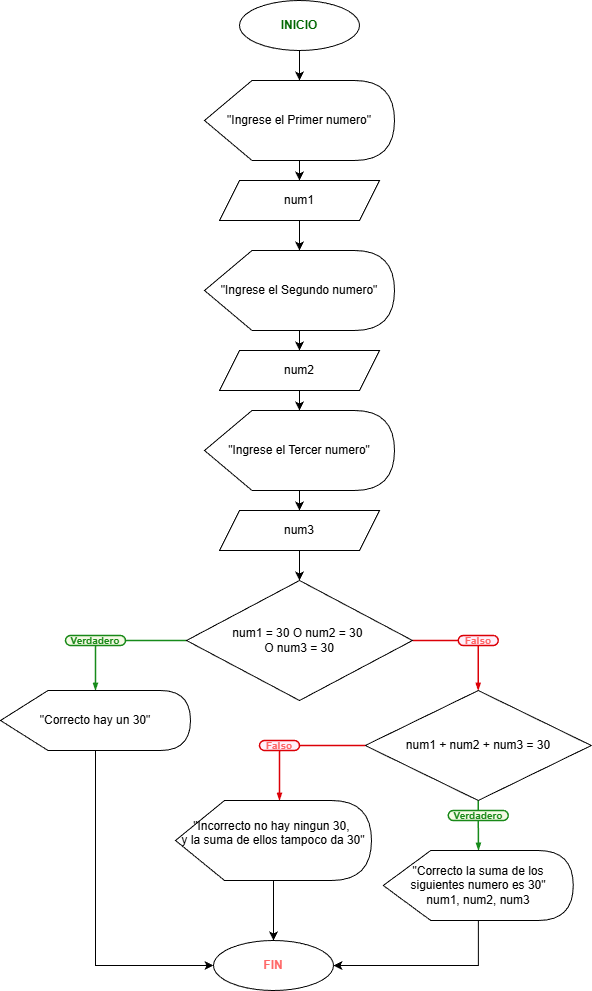

The diagram above was exported from draw.io. Its source (the exported page's mxGraphModel, read from the mxfile embedded in the PNG):
<mxGraphModel dx="1534" dy="1334" grid="1" gridSize="10" guides="1" tooltips="1" connect="1" arrows="1" fold="1" page="1" pageScale="1" pageWidth="827" pageHeight="1169" math="0" shadow="0">
  <root>
    <mxCell id="WIyWlLk6GJQsqaUBKTNV-0" />
    <mxCell id="WIyWlLk6GJQsqaUBKTNV-1" parent="WIyWlLk6GJQsqaUBKTNV-0" />
    <mxCell id="zNSq0dZpGA5ARyrEvIF6-2" edge="1" parent="WIyWlLk6GJQsqaUBKTNV-1" source="zNSq0dZpGA5ARyrEvIF6-0" style="edgeStyle=orthogonalEdgeStyle;rounded=0;orthogonalLoop=1;jettySize=auto;html=1;" value="">
      <mxGeometry relative="1" as="geometry">
        <mxPoint x="414.0344827586207" y="159.9999999999999" as="targetPoint" />
      </mxGeometry>
    </mxCell>
    <mxCell id="zNSq0dZpGA5ARyrEvIF6-0" parent="WIyWlLk6GJQsqaUBKTNV-1" style="ellipse;whiteSpace=wrap;html=1;" value="&lt;font style=&quot;color: rgb(0, 102, 0);&quot;&gt;&lt;b&gt;INICIO&lt;/b&gt;&lt;/font&gt;" vertex="1">
      <mxGeometry height="50" width="120" x="354" y="80" as="geometry" />
    </mxCell>
    <mxCell id="zNSq0dZpGA5ARyrEvIF6-80" parent="WIyWlLk6GJQsqaUBKTNV-1" style="ellipse;whiteSpace=wrap;html=1;" value="&lt;font style=&quot;color: rgb(255, 102, 102);&quot;&gt;&lt;b style=&quot;&quot;&gt;FIN&lt;/b&gt;&lt;/font&gt;" vertex="1">
      <mxGeometry height="50" width="120" x="328" y="1020" as="geometry" />
    </mxCell>
    <mxCell id="XxDPVg4o0Idd0YeI9EHs-7" parent="WIyWlLk6GJQsqaUBKTNV-1" style="rounded=1;whiteSpace=wrap;html=1;arcSize=50;strokeColor=#188918;fillColor=#f5fae5;fontColor=#266f3a;strokeWidth=1.5;" value="&lt;p style=&quot;line-height: 114%;&quot;&gt;&lt;font color=&quot;#188918&quot; size=&quot;1&quot;&gt;&lt;b style=&quot;&quot;&gt;Verdadero&lt;/b&gt;&lt;/font&gt;&lt;/p&gt;" vertex="1">
      <mxGeometry height="10" width="60" x="180" y="715" as="geometry" />
    </mxCell>
    <mxCell id="XxDPVg4o0Idd0YeI9EHs-8" edge="1" parent="WIyWlLk6GJQsqaUBKTNV-1" source="XxDPVg4o0Idd0YeI9EHs-29" style="endArrow=none;html=1;rounded=0;entryX=1;entryY=0.5;entryDx=0;entryDy=0;strokeColor=#178b1b;strokeWidth=1.5;exitX=0;exitY=0.5;exitDx=0;exitDy=0;" target="XxDPVg4o0Idd0YeI9EHs-7" value="">
      <mxGeometry height="50" relative="1" width="50" as="geometry">
        <mxPoint x="288.5" y="724.9999999999998" as="sourcePoint" />
        <mxPoint x="130" y="788" as="targetPoint" />
      </mxGeometry>
    </mxCell>
    <mxCell id="XxDPVg4o0Idd0YeI9EHs-9" edge="1" parent="WIyWlLk6GJQsqaUBKTNV-1" source="XxDPVg4o0Idd0YeI9EHs-7" style="endArrow=blockThin;html=1;rounded=0;strokeColor=#178b1b;strokeWidth=1.5;exitX=0.5;exitY=1;exitDx=0;exitDy=0;endFill=1;endSize=4;startSize=4;" target="XxDPVg4o0Idd0YeI9EHs-39" value="">
      <mxGeometry height="50" relative="1" width="50" as="geometry">
        <mxPoint x="155" y="797.95" as="sourcePoint" />
        <mxPoint x="210" y="765" as="targetPoint" />
      </mxGeometry>
    </mxCell>
    <mxCell id="XxDPVg4o0Idd0YeI9EHs-10" parent="WIyWlLk6GJQsqaUBKTNV-1" style="rounded=1;whiteSpace=wrap;html=1;arcSize=50;strokeColor=#DC0007;fillColor=#fff0fa;fontColor=#266f3a;strokeWidth=1.5;" value="&lt;p style=&quot;line-height: 114%;&quot;&gt;&lt;font size=&quot;1&quot; style=&quot;color: rgb(255, 102, 102);&quot;&gt;&lt;b style=&quot;&quot;&gt;Falso&lt;/b&gt;&lt;/font&gt;&lt;/p&gt;" vertex="1">
      <mxGeometry height="10" width="40" x="572.75" y="715" as="geometry" />
    </mxCell>
    <mxCell id="XxDPVg4o0Idd0YeI9EHs-11" edge="1" parent="WIyWlLk6GJQsqaUBKTNV-1" style="endArrow=none;html=1;rounded=0;entryX=0;entryY=0.5;entryDx=0;entryDy=0;strokeColor=#DC0007;strokeWidth=1.5;exitX=1;exitY=0.5;exitDx=0;exitDy=0;" target="XxDPVg4o0Idd0YeI9EHs-10" value="">
      <mxGeometry height="50" relative="1" width="50" as="geometry">
        <Array as="points" />
        <mxPoint x="527" y="719.9999999999998" as="sourcePoint" />
        <mxPoint x="423" y="1000" as="targetPoint" />
      </mxGeometry>
    </mxCell>
    <mxCell id="XxDPVg4o0Idd0YeI9EHs-12" edge="1" parent="WIyWlLk6GJQsqaUBKTNV-1" source="XxDPVg4o0Idd0YeI9EHs-10" style="endArrow=blockThin;html=1;rounded=0;strokeColor=#DC0007;strokeWidth=1.5;exitX=0.5;exitY=1;exitDx=0;exitDy=0;endFill=1;endSize=4;startSize=4;entryX=0.5;entryY=0;entryDx=0;entryDy=0;" value="">
      <mxGeometry height="50" relative="1" width="50" as="geometry">
        <mxPoint x="278.74985000000004" y="1030.09" as="sourcePoint" />
        <mxPoint x="592.75" y="770" as="targetPoint" />
      </mxGeometry>
    </mxCell>
    <mxCell id="XxDPVg4o0Idd0YeI9EHs-19" edge="1" parent="WIyWlLk6GJQsqaUBKTNV-1" source="XxDPVg4o0Idd0YeI9EHs-15" style="edgeStyle=orthogonalEdgeStyle;rounded=0;orthogonalLoop=1;jettySize=auto;html=1;" value="">
      <mxGeometry relative="1" as="geometry">
        <mxPoint x="414" y="260" as="targetPoint" />
      </mxGeometry>
    </mxCell>
    <mxCell id="XxDPVg4o0Idd0YeI9EHs-15" parent="WIyWlLk6GJQsqaUBKTNV-1" style="shape=display;whiteSpace=wrap;html=1;" value="&quot;Ingrese el Primer numero&quot;" vertex="1">
      <mxGeometry height="80" width="190" x="319" y="160" as="geometry" />
    </mxCell>
    <mxCell id="XxDPVg4o0Idd0YeI9EHs-21" edge="1" parent="WIyWlLk6GJQsqaUBKTNV-1" style="edgeStyle=orthogonalEdgeStyle;rounded=0;orthogonalLoop=1;jettySize=auto;html=1;" target="XxDPVg4o0Idd0YeI9EHs-20" value="">
      <mxGeometry relative="1" as="geometry">
        <mxPoint x="414" y="300" as="sourcePoint" />
      </mxGeometry>
    </mxCell>
    <mxCell id="XxDPVg4o0Idd0YeI9EHs-36" edge="1" parent="WIyWlLk6GJQsqaUBKTNV-1" source="XxDPVg4o0Idd0YeI9EHs-20" style="edgeStyle=orthogonalEdgeStyle;rounded=0;orthogonalLoop=1;jettySize=auto;html=1;" target="XxDPVg4o0Idd0YeI9EHs-33" value="">
      <mxGeometry relative="1" as="geometry" />
    </mxCell>
    <mxCell id="XxDPVg4o0Idd0YeI9EHs-20" parent="WIyWlLk6GJQsqaUBKTNV-1" style="shape=display;whiteSpace=wrap;html=1;" value="&quot;Ingrese el Segundo numero&quot;" vertex="1">
      <mxGeometry height="80" width="190" x="319" y="330" as="geometry" />
    </mxCell>
    <mxCell id="XxDPVg4o0Idd0YeI9EHs-25" edge="1" parent="WIyWlLk6GJQsqaUBKTNV-1" style="edgeStyle=orthogonalEdgeStyle;rounded=0;orthogonalLoop=1;jettySize=auto;html=1;" target="XxDPVg4o0Idd0YeI9EHs-24" value="">
      <mxGeometry relative="1" as="geometry">
        <mxPoint x="414" y="470" as="sourcePoint" />
      </mxGeometry>
    </mxCell>
    <mxCell id="XxDPVg4o0Idd0YeI9EHs-28" edge="1" parent="WIyWlLk6GJQsqaUBKTNV-1" source="XxDPVg4o0Idd0YeI9EHs-24" style="edgeStyle=orthogonalEdgeStyle;rounded=0;orthogonalLoop=1;jettySize=auto;html=1;" value="">
      <mxGeometry relative="1" as="geometry">
        <mxPoint x="414" y="590" as="targetPoint" />
      </mxGeometry>
    </mxCell>
    <mxCell id="XxDPVg4o0Idd0YeI9EHs-24" parent="WIyWlLk6GJQsqaUBKTNV-1" style="shape=display;whiteSpace=wrap;html=1;" value="&quot;Ingrese el Tercer numero&quot;" vertex="1">
      <mxGeometry height="80" width="190" x="319" y="490" as="geometry" />
    </mxCell>
    <mxCell id="XxDPVg4o0Idd0YeI9EHs-29" parent="WIyWlLk6GJQsqaUBKTNV-1" style="rhombus;whiteSpace=wrap;html=1;" value="num1 = 30 O num2 = 30&amp;nbsp;&lt;div&gt;O&amp;nbsp;&lt;span style=&quot;background-color: transparent; color: light-dark(rgb(0, 0, 0), rgb(255, 255, 255));&quot;&gt;num3 = 30&lt;/span&gt;&lt;/div&gt;" vertex="1">
      <mxGeometry height="120" width="226" x="301" y="660" as="geometry" />
    </mxCell>
    <mxCell id="XxDPVg4o0Idd0YeI9EHs-31" parent="WIyWlLk6GJQsqaUBKTNV-1" style="shape=parallelogram;perimeter=parallelogramPerimeter;whiteSpace=wrap;html=1;fixedSize=1;" value="num1" vertex="1">
      <mxGeometry height="40" width="160" x="334" y="260" as="geometry" />
    </mxCell>
    <mxCell id="XxDPVg4o0Idd0YeI9EHs-33" parent="WIyWlLk6GJQsqaUBKTNV-1" style="shape=parallelogram;perimeter=parallelogramPerimeter;whiteSpace=wrap;html=1;fixedSize=1;" value="num2" vertex="1">
      <mxGeometry height="40" width="160" x="334" y="430" as="geometry" />
    </mxCell>
    <mxCell id="XxDPVg4o0Idd0YeI9EHs-38" edge="1" parent="WIyWlLk6GJQsqaUBKTNV-1" source="XxDPVg4o0Idd0YeI9EHs-37" style="edgeStyle=orthogonalEdgeStyle;rounded=0;orthogonalLoop=1;jettySize=auto;html=1;" target="XxDPVg4o0Idd0YeI9EHs-29" value="">
      <mxGeometry relative="1" as="geometry" />
    </mxCell>
    <mxCell id="XxDPVg4o0Idd0YeI9EHs-37" parent="WIyWlLk6GJQsqaUBKTNV-1" style="shape=parallelogram;perimeter=parallelogramPerimeter;whiteSpace=wrap;html=1;fixedSize=1;" value="num3" vertex="1">
      <mxGeometry height="40" width="160" x="334" y="590" as="geometry" />
    </mxCell>
    <mxCell id="XxDPVg4o0Idd0YeI9EHs-49" edge="1" parent="WIyWlLk6GJQsqaUBKTNV-1" source="XxDPVg4o0Idd0YeI9EHs-39" style="edgeStyle=orthogonalEdgeStyle;rounded=0;orthogonalLoop=1;jettySize=auto;html=1;entryX=0;entryY=0.5;entryDx=0;entryDy=0;" target="zNSq0dZpGA5ARyrEvIF6-80" value="">
      <mxGeometry relative="1" as="geometry">
        <Array as="points">
          <mxPoint x="210" y="1045" />
        </Array>
      </mxGeometry>
    </mxCell>
    <mxCell id="XxDPVg4o0Idd0YeI9EHs-39" parent="WIyWlLk6GJQsqaUBKTNV-1" style="shape=display;whiteSpace=wrap;html=1;" value="&quot;Correcto hay un 30&quot;" vertex="1">
      <mxGeometry height="60" width="190" x="115" y="770" as="geometry" />
    </mxCell>
    <mxCell id="XxDPVg4o0Idd0YeI9EHs-40" parent="WIyWlLk6GJQsqaUBKTNV-1" style="rhombus;whiteSpace=wrap;html=1;" value="num1 + num2 + num3 = 30" vertex="1">
      <mxGeometry height="110" width="226" x="479.75" y="770" as="geometry" />
    </mxCell>
    <mxCell id="XxDPVg4o0Idd0YeI9EHs-41" parent="WIyWlLk6GJQsqaUBKTNV-1" style="rounded=1;whiteSpace=wrap;html=1;arcSize=50;strokeColor=#188918;fillColor=#f5fae5;fontColor=#266f3a;strokeWidth=1.5;" value="&lt;p style=&quot;line-height: 114%;&quot;&gt;&lt;font color=&quot;#188918&quot; size=&quot;1&quot;&gt;&lt;b style=&quot;&quot;&gt;Verdadero&lt;/b&gt;&lt;/font&gt;&lt;/p&gt;" vertex="1">
      <mxGeometry height="10" width="60" x="562.75" y="890" as="geometry" />
    </mxCell>
    <mxCell id="XxDPVg4o0Idd0YeI9EHs-42" edge="1" parent="WIyWlLk6GJQsqaUBKTNV-1" source="XxDPVg4o0Idd0YeI9EHs-40" style="endArrow=none;html=1;rounded=0;entryX=0.5;entryY=0;entryDx=0;entryDy=0;strokeColor=#178b1b;strokeWidth=1.5;exitX=0.5;exitY=1;exitDx=0;exitDy=0;" target="XxDPVg4o0Idd0YeI9EHs-41" value="">
      <mxGeometry height="50" relative="1" width="50" as="geometry">
        <mxPoint x="631" y="915" as="sourcePoint" />
        <mxPoint x="460" y="983" as="targetPoint" />
      </mxGeometry>
    </mxCell>
    <mxCell id="XxDPVg4o0Idd0YeI9EHs-43" edge="1" parent="WIyWlLk6GJQsqaUBKTNV-1" source="XxDPVg4o0Idd0YeI9EHs-41" style="endArrow=blockThin;html=1;rounded=0;strokeColor=#178b1b;strokeWidth=1.5;exitX=0.5;exitY=1;exitDx=0;exitDy=0;endFill=1;endSize=4;startSize=4;" value="">
      <mxGeometry height="50" relative="1" width="50" as="geometry">
        <mxPoint x="592.75" y="920" as="sourcePoint" />
        <mxPoint x="593" y="930" as="targetPoint" />
      </mxGeometry>
    </mxCell>
    <mxCell id="XxDPVg4o0Idd0YeI9EHs-51" edge="1" parent="WIyWlLk6GJQsqaUBKTNV-1" source="XxDPVg4o0Idd0YeI9EHs-44" style="edgeStyle=orthogonalEdgeStyle;rounded=0;orthogonalLoop=1;jettySize=auto;html=1;" target="zNSq0dZpGA5ARyrEvIF6-80" value="">
      <mxGeometry relative="1" as="geometry">
        <Array as="points">
          <mxPoint x="593" y="1045" />
        </Array>
      </mxGeometry>
    </mxCell>
    <mxCell id="XxDPVg4o0Idd0YeI9EHs-44" parent="WIyWlLk6GJQsqaUBKTNV-1" style="shape=display;whiteSpace=wrap;html=1;" value="&quot;Correcto la suma de los siguientes numero es 30&quot;&lt;div&gt;num1, num2, num3&lt;/div&gt;" vertex="1">
      <mxGeometry height="70" width="190" x="497.75" y="930" as="geometry" />
    </mxCell>
    <mxCell id="XxDPVg4o0Idd0YeI9EHs-45" parent="WIyWlLk6GJQsqaUBKTNV-1" style="rounded=1;whiteSpace=wrap;html=1;arcSize=50;strokeColor=#DC0007;fillColor=#fff0fa;fontColor=#266f3a;strokeWidth=1.5;" value="&lt;p style=&quot;line-height: 114%;&quot;&gt;&lt;font size=&quot;1&quot; style=&quot;color: rgb(255, 102, 102);&quot;&gt;&lt;b style=&quot;&quot;&gt;Falso&lt;/b&gt;&lt;/font&gt;&lt;/p&gt;" vertex="1">
      <mxGeometry height="10" width="40" x="374" y="820" as="geometry" />
    </mxCell>
    <mxCell id="XxDPVg4o0Idd0YeI9EHs-46" edge="1" parent="WIyWlLk6GJQsqaUBKTNV-1" source="XxDPVg4o0Idd0YeI9EHs-40" style="endArrow=none;html=1;rounded=0;entryX=1;entryY=0.5;entryDx=0;entryDy=0;strokeColor=#DC0007;strokeWidth=1.5;exitX=0;exitY=0.5;exitDx=0;exitDy=0;" target="XxDPVg4o0Idd0YeI9EHs-45" value="">
      <mxGeometry height="50" relative="1" width="50" as="geometry">
        <Array as="points" />
        <mxPoint x="400" y="864.9999999999998" as="sourcePoint" />
        <mxPoint x="296" y="1145" as="targetPoint" />
      </mxGeometry>
    </mxCell>
    <mxCell id="XxDPVg4o0Idd0YeI9EHs-47" edge="1" parent="WIyWlLk6GJQsqaUBKTNV-1" source="XxDPVg4o0Idd0YeI9EHs-45" style="endArrow=blockThin;html=1;rounded=0;strokeColor=#DC0007;strokeWidth=1.5;exitX=0.5;exitY=1;exitDx=0;exitDy=0;endFill=1;endSize=4;startSize=4;" value="">
      <mxGeometry height="50" relative="1" width="50" as="geometry">
        <mxPoint x="151.74985000000004" y="1175.09" as="sourcePoint" />
        <mxPoint x="394" y="880" as="targetPoint" />
      </mxGeometry>
    </mxCell>
    <mxCell id="XxDPVg4o0Idd0YeI9EHs-50" edge="1" parent="WIyWlLk6GJQsqaUBKTNV-1" source="XxDPVg4o0Idd0YeI9EHs-48" style="edgeStyle=orthogonalEdgeStyle;rounded=0;orthogonalLoop=1;jettySize=auto;html=1;" target="zNSq0dZpGA5ARyrEvIF6-80" value="">
      <mxGeometry relative="1" as="geometry" />
    </mxCell>
    <mxCell id="XxDPVg4o0Idd0YeI9EHs-48" parent="WIyWlLk6GJQsqaUBKTNV-1" style="shape=display;whiteSpace=wrap;html=1;" value="&quot;Incorrecto no hay ningun 30,&amp;nbsp;&lt;div&gt;y la suma de ellos tampoco da 30&quot;&lt;div&gt;&lt;br&gt;&lt;/div&gt;&lt;/div&gt;" vertex="1">
      <mxGeometry height="80" width="196" x="290" y="880" as="geometry" />
    </mxCell>
  </root>
</mxGraphModel>